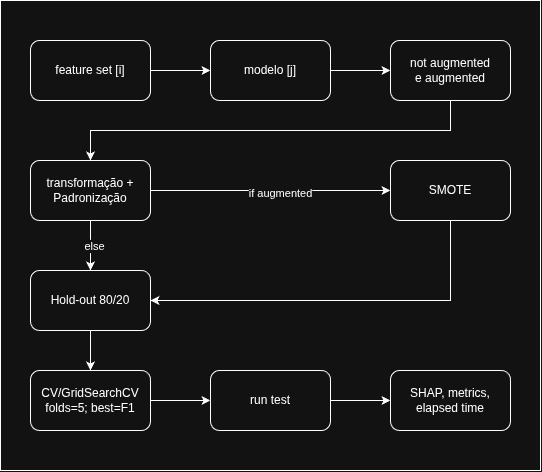

The diagram above was exported from draw.io. Its source (the exported page's mxGraphModel, read from the mxfile embedded in the PNG):
<mxGraphModel dx="1414" dy="784" grid="1" gridSize="10" guides="1" tooltips="1" connect="1" arrows="1" fold="1" page="1" pageScale="1" pageWidth="850" pageHeight="1100" math="0" shadow="0">
  <root>
    <mxCell id="0" />
    <mxCell id="1" parent="0" />
    <mxCell id="8qaBQpXdslULRcsVomBF-10" parent="1" style="rounded=0;whiteSpace=wrap;html=1;" value="" vertex="1">
      <mxGeometry height="470" width="540" x="200" y="250" as="geometry" />
    </mxCell>
    <mxCell id="4fJVr3LZTqhPgKV7D4QK-2" edge="1" parent="1" source="4fJVr3LZTqhPgKV7D4QK-1" style="edgeStyle=orthogonalEdgeStyle;rounded=0;orthogonalLoop=1;jettySize=auto;html=1;defaultLabelBackgroundColor=page;entryX=0;entryY=0.5;entryDx=0;entryDy=0;" target="4fJVr3LZTqhPgKV7D4QK-3">
      <mxGeometry relative="1" as="geometry">
        <mxPoint x="290" y="390.0000000000001" as="targetPoint" />
      </mxGeometry>
    </mxCell>
    <mxCell id="4fJVr3LZTqhPgKV7D4QK-1" parent="1" style="rounded=1;whiteSpace=wrap;html=1;roundedPerimeter=1;" value="feature set [i]" vertex="1">
      <mxGeometry height="60" width="120" x="230" y="290" as="geometry" />
    </mxCell>
    <mxCell id="8qaBQpXdslULRcsVomBF-1" edge="1" parent="1" source="4fJVr3LZTqhPgKV7D4QK-3" style="edgeStyle=orthogonalEdgeStyle;rounded=0;orthogonalLoop=1;jettySize=auto;html=1;exitX=1;exitY=0.5;exitDx=0;exitDy=0;entryX=0;entryY=0.5;entryDx=0;entryDy=0;defaultLabelBackgroundColor=page;" target="4fJVr3LZTqhPgKV7D4QK-5">
      <mxGeometry relative="1" as="geometry" />
    </mxCell>
    <mxCell id="4fJVr3LZTqhPgKV7D4QK-3" parent="1" style="rounded=1;whiteSpace=wrap;html=1;roundedPerimeter=1;" value="modelo [j]" vertex="1">
      <mxGeometry height="60" width="120" x="410" y="290" as="geometry" />
    </mxCell>
    <mxCell id="8qaBQpXdslULRcsVomBF-3" edge="1" parent="1" source="4fJVr3LZTqhPgKV7D4QK-5" style="edgeStyle=orthogonalEdgeStyle;rounded=0;orthogonalLoop=1;jettySize=auto;html=1;entryX=0.5;entryY=0;entryDx=0;entryDy=0;defaultLabelBackgroundColor=page;" target="8qaBQpXdslULRcsVomBF-2">
      <mxGeometry relative="1" as="geometry">
        <Array as="points">
          <mxPoint x="650" y="380" />
          <mxPoint x="290" y="380" />
        </Array>
      </mxGeometry>
    </mxCell>
    <mxCell id="4fJVr3LZTqhPgKV7D4QK-5" parent="1" style="rounded=1;whiteSpace=wrap;html=1;roundedPerimeter=1;" value="not augmented&lt;div&gt;e augmented&lt;/div&gt;" vertex="1">
      <mxGeometry height="60" width="120" x="590" y="290" as="geometry" />
    </mxCell>
    <mxCell id="8qaBQpXdslULRcsVomBF-8" edge="1" parent="1" source="4fJVr3LZTqhPgKV7D4QK-10" style="edgeStyle=orthogonalEdgeStyle;rounded=0;orthogonalLoop=1;jettySize=auto;html=1;entryX=1;entryY=0.5;entryDx=0;entryDy=0;defaultLabelBackgroundColor=page;" target="4fJVr3LZTqhPgKV7D4QK-12">
      <mxGeometry relative="1" as="geometry">
        <Array as="points">
          <mxPoint x="650" y="550" />
        </Array>
      </mxGeometry>
    </mxCell>
    <mxCell id="4fJVr3LZTqhPgKV7D4QK-10" parent="1" style="rounded=1;whiteSpace=wrap;html=1;roundedPerimeter=1;" value="SMOTE" vertex="1">
      <mxGeometry height="60" width="120" x="590" y="410" as="geometry" />
    </mxCell>
    <mxCell id="4fJVr3LZTqhPgKV7D4QK-18" edge="1" parent="1" source="4fJVr3LZTqhPgKV7D4QK-12" style="edgeStyle=orthogonalEdgeStyle;rounded=0;orthogonalLoop=1;jettySize=auto;html=1;entryX=0.5;entryY=0;entryDx=0;entryDy=0;defaultLabelBackgroundColor=page;" target="4fJVr3LZTqhPgKV7D4QK-17">
      <mxGeometry relative="1" as="geometry" />
    </mxCell>
    <mxCell id="4fJVr3LZTqhPgKV7D4QK-12" parent="1" style="rounded=1;whiteSpace=wrap;html=1;roundedPerimeter=1;" value="Hold-out 80/20" vertex="1">
      <mxGeometry height="60" width="120" x="230" y="520" as="geometry" />
    </mxCell>
    <mxCell id="4fJVr3LZTqhPgKV7D4QK-20" edge="1" parent="1" source="4fJVr3LZTqhPgKV7D4QK-17" style="edgeStyle=orthogonalEdgeStyle;rounded=0;orthogonalLoop=1;jettySize=auto;html=1;defaultLabelBackgroundColor=page;" target="4fJVr3LZTqhPgKV7D4QK-19">
      <mxGeometry relative="1" as="geometry" />
    </mxCell>
    <mxCell id="4fJVr3LZTqhPgKV7D4QK-17" parent="1" style="rounded=1;whiteSpace=wrap;html=1;roundedPerimeter=1;" value="CV/GridSearchCV folds=5; best=F1" vertex="1">
      <mxGeometry height="60" width="120" x="230" y="620" as="geometry" />
    </mxCell>
    <mxCell id="8qaBQpXdslULRcsVomBF-9" edge="1" parent="1" source="4fJVr3LZTqhPgKV7D4QK-19" style="edgeStyle=orthogonalEdgeStyle;rounded=0;orthogonalLoop=1;jettySize=auto;html=1;entryX=0;entryY=0.5;entryDx=0;entryDy=0;defaultLabelBackgroundColor=page;" target="4fJVr3LZTqhPgKV7D4QK-21">
      <mxGeometry relative="1" as="geometry" />
    </mxCell>
    <mxCell id="4fJVr3LZTqhPgKV7D4QK-19" parent="1" style="rounded=1;whiteSpace=wrap;html=1;roundedPerimeter=1;" value="run test" vertex="1">
      <mxGeometry height="60" width="120" x="410" y="620" as="geometry" />
    </mxCell>
    <mxCell id="4fJVr3LZTqhPgKV7D4QK-21" parent="1" style="rounded=1;whiteSpace=wrap;html=1;roundedPerimeter=1;" value="SHAP, metrics, elapsed time" vertex="1">
      <mxGeometry height="60" width="120" x="590" y="620" as="geometry" />
    </mxCell>
    <mxCell id="8qaBQpXdslULRcsVomBF-4" edge="1" parent="1" source="8qaBQpXdslULRcsVomBF-2" style="edgeStyle=orthogonalEdgeStyle;rounded=0;orthogonalLoop=1;jettySize=auto;html=1;entryX=0;entryY=0.5;entryDx=0;entryDy=0;defaultLabelBackgroundColor=page;" target="4fJVr3LZTqhPgKV7D4QK-10">
      <mxGeometry relative="1" as="geometry" />
    </mxCell>
    <mxCell id="8qaBQpXdslULRcsVomBF-5" connectable="0" parent="8qaBQpXdslULRcsVomBF-4" style="edgeLabel;html=1;align=center;verticalAlign=middle;resizable=0;points=[];inheritText=1;defaultLabelBackgroundColor=page;" value="if augmented" vertex="1">
      <mxGeometry relative="1" x="0.075" y="-2" as="geometry">
        <mxPoint as="offset" />
      </mxGeometry>
    </mxCell>
    <mxCell id="8qaBQpXdslULRcsVomBF-6" edge="1" parent="1" source="8qaBQpXdslULRcsVomBF-2" style="edgeStyle=orthogonalEdgeStyle;rounded=0;orthogonalLoop=1;jettySize=auto;html=1;entryX=0.5;entryY=0;entryDx=0;entryDy=0;defaultLabelBackgroundColor=page;" target="4fJVr3LZTqhPgKV7D4QK-12">
      <mxGeometry relative="1" as="geometry" />
    </mxCell>
    <mxCell id="8qaBQpXdslULRcsVomBF-7" connectable="0" parent="8qaBQpXdslULRcsVomBF-6" style="edgeLabel;html=1;align=center;verticalAlign=middle;resizable=0;points=[];inheritText=1;defaultLabelBackgroundColor=page;" value="else" vertex="1">
      <mxGeometry relative="1" y="3" as="geometry">
        <mxPoint as="offset" />
      </mxGeometry>
    </mxCell>
    <mxCell id="8qaBQpXdslULRcsVomBF-2" parent="1" style="rounded=1;whiteSpace=wrap;html=1;roundedPerimeter=1;" value="transformação + Padronização" vertex="1">
      <mxGeometry height="60" width="120" x="230" y="410" as="geometry" />
    </mxCell>
  </root>
</mxGraphModel>